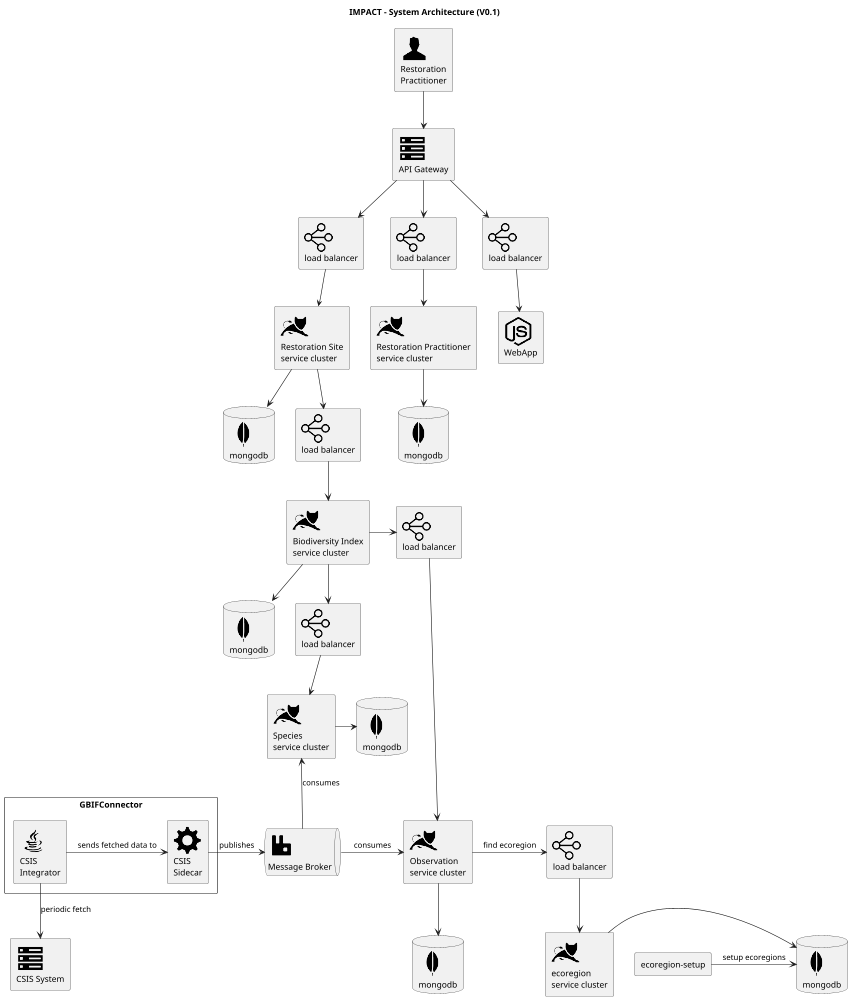

The diagram above was rendered by PlantUML. Its source (embedded in the PNG):
@startuml
scale 0.6
!include <cloudinsight/tomcat>
!include <cloudinsight/kafka>
!include <cloudinsight/java>
!include <cloudinsight/mongodb>
!include <cloudinsight/rabbitmq>
!include <cloudinsight/postgresql>
!include <cloudinsight/server>
!include <cloudinsight/haproxy>
!include <cloudinsight/cog>
!include <cloudinsight/nodejs>
!include <cloudinsight/user>
!include <cloudinsight/zookeeper>


title IMPACT - System Architecture (V0.1)

rectangle "<$user>\nRestoration\nPractitioner" as user

rectangle "<$tomcat>\necoregion \nservice cluster" as ecoregion
'queue "<$kafka>" as kafka
queue "<$rabbitmq>\nMessage Broker" as observationsQ
database "<$mongodb>\nmongodb" as mongoEcoregion
database "<$mongodb>\nmongodb" as mongoObs
database "<$mongodb>\nmongodb" as mongoSpecies
database "<$mongodb>\nmongodb" as mongoBDI
database "<$mongodb>\nmongodb" as mongoRestorationSite
database "<$mongodb>\nmongodb" as mongoRP

'database "<$postgresql>\npostgresql" as postgresql
rectangle "<$haproxy>\nload balancer" as lbEcoregion
rectangle "<$haproxy>\nload balancer" as lbObs
rectangle "<$haproxy>\nload balancer" as lbSpecies
rectangle "<$haproxy>\nload balancer" as lbBDI
rectangle "<$haproxy>\nload balancer" as lbRestorationSite
rectangle "<$haproxy>\nload balancer" as lbRP
rectangle "<$haproxy>\nload balancer" as lbWebApp

rectangle "ecoregion-setup"

rectangle "<$server>\nCSIS System" as GBIF
rectangle "<$server>\nAPI Gateway" as APIGateway

rectangle GBIFConnector {
rectangle "<$java>\nCSIS\nIntegrator" as GBIFIntegrator
rectangle "<$cog>\nCSIS\nSidecar" as GBIFSidecar
}

rectangle "<$tomcat>\nObservation\nservice cluster" as Observation
rectangle "<$tomcat>\nSpecies\nservice cluster" as Species
rectangle "<$tomcat>\nBiodiversity Index\nservice cluster" as BDI
rectangle "<$tomcat>\nRestoration Site\nservice cluster" as RestorationSite
rectangle "<$tomcat>\nRestoration Practitioner\nservice cluster" as RP
rectangle "<$nodejs>\nWebApp" as WebApp

user --> APIGateway
APIGateway --> lbWebApp
APIGateway --> lbRP
APIGateway --> lbRestorationSite

lbWebApp --> WebApp

GBIFIntegrator --> GBIF : periodic fetch
GBIFIntegrator -> GBIFSidecar : sends fetched data to
observationsQ <- GBIFSidecar : publishes

observationsQ -> Observation : consumes
Observation --> mongoObs
Species <-- observationsQ : consumes
Species -> mongoSpecies

lbObs --> Observation
lbSpecies --> Species

lbBDI --> BDI
BDI --> mongoBDI
BDI -> lbObs
BDI --> lbSpecies

lbRestorationSite --> RestorationSite
RestorationSite --> lbBDI
RestorationSite --> mongoRestorationSite

lbRP --> RP
RP --> mongoRP

lbEcoregion --> ecoregion
ecoregion -> mongoEcoregion
"ecoregion-setup" -> mongoEcoregion : setup ecoregions

Observation -> lbEcoregion : find ecoregion
@enduml